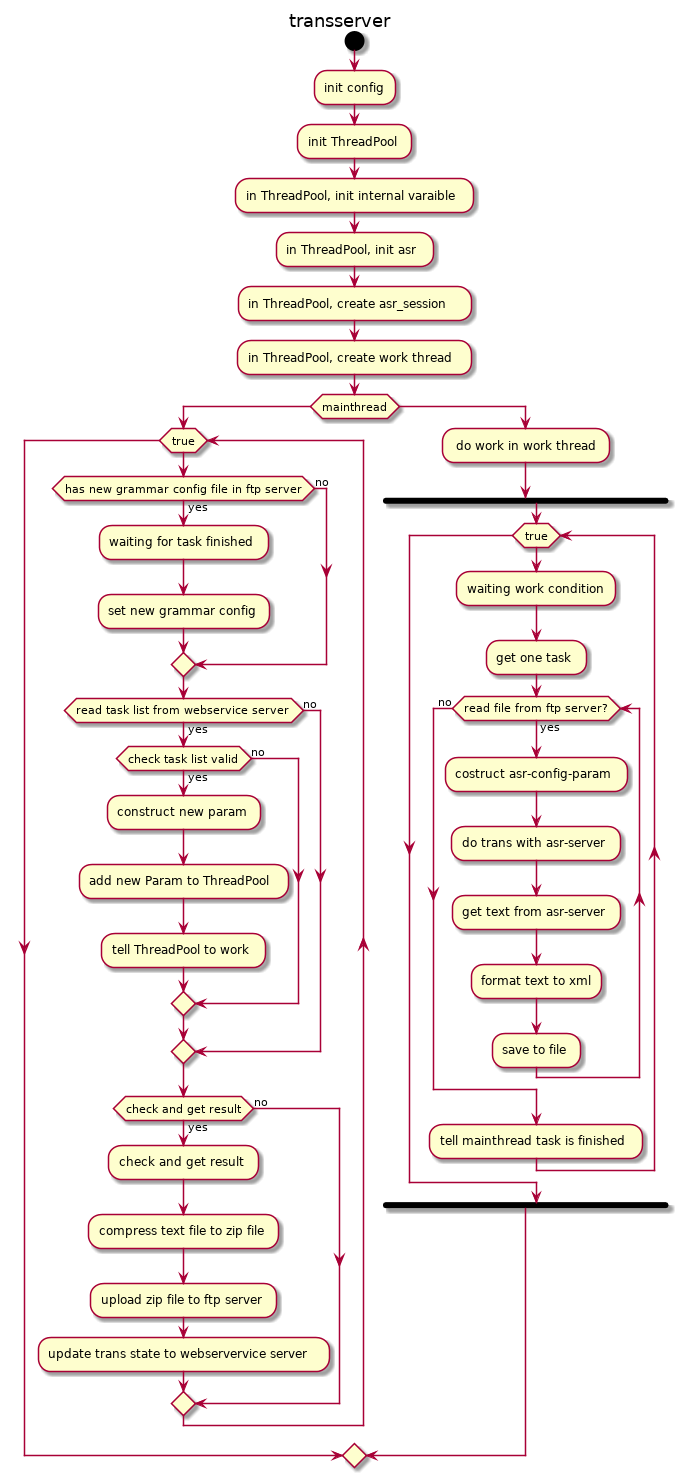

The diagram above was rendered by PlantUML. Its source (embedded in the PNG):
@startuml

title transserver

start

:init config;
:init ThreadPool;
:in ThreadPool, init internal varaible;
:in ThreadPool, init asr;
:in ThreadPool, create asr_session;
:in ThreadPool, create work thread;
if (mainthread)
	while (true)
		if (has new grammar config file in ftp server) then (yes)
			:waiting for task finished;
			:set new grammar config;
		else (no)
		endif
		if (read task list from webservice server) then (yes)
			if (check task list valid) then (yes)
				:construct new param;
				:add new Param to ThreadPool;
				:tell ThreadPool to work;
			else (no)
			endif
		else (no)
		endif
		if (check and get result) then (yes)
			:check and get result;
			:compress text file to zip file;
			:upload zip file to ftp server;
			:update trans state to webservervice server;
		else (no)
		endif
	endwhile
else
	: do work in work thread;
	fork
		while (true)
		    :waiting work condition;
		    :get one task;
			while (read file from ftp server?) is (yes)
				:costruct asr-config-param;
				:do trans with asr-server;
				:get text from asr-server;
				:format text to xml;
				:save to file;
			endwhile (no)
			:tell mainthread task is finished;
		endwhile
	end fork
endif


@enduml